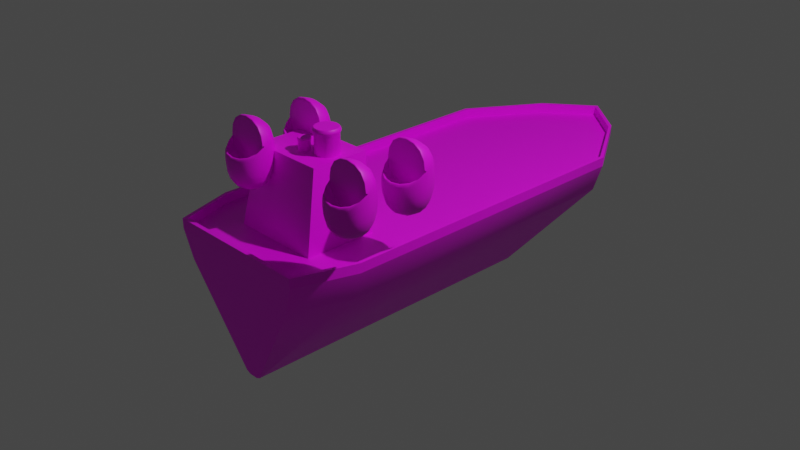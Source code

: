 # Source: Ship.blend  (saved by Blender 3.4.6; exported with 4.5.12 LTS)
import bpy
from mathutils import Matrix  # noqa: F401  (used for matrix-valued properties, if any)

bpy.ops.wm.read_factory_settings(use_empty=True)
scene = bpy.context.scene
scene.name = 'Scene'

# ---- collections
col_collection = bpy.data.collections.new('Collection'); scene.collection.children.link(col_collection)

# ---- images (referenced by path relative to the original .blend; pixels are not part of the script)
import os
ASSET_DIR = os.environ.get("B2B_ASSET_DIR", "")  # directory of the original .blend (textures are referenced by path, not embedded)
HERE = os.path.dirname(os.path.abspath(__file__))  # packed textures are extracted next to this script under _unpacked/

def load_image(name, relpath, width, height, colorspace="sRGB"):
    """Load a texture the original file referenced (path relative to the .blend, or extracted next to this script)."""
    p = next((c for c in (os.path.join(HERE, relpath), os.path.join(ASSET_DIR, relpath)) if relpath and os.path.exists(c)), "")
    if p:
        img = bpy.data.images.load(p, check_existing=True)
        img.name = name
    else:  # same state as the original file: an image datablock whose file is absent (Cycles renders it pink)
        img = bpy.data.images.new(name, width, height)
        img.source = "FILE"
        img.filepath = "//" + (relpath or name)
    img.colorspace_settings.name = colorspace
    return img
img_shiptexture_png = load_image('ShipTexture.png', 'ShipTexture.png', 1024, 1024, 'sRGB')

# ---- materials (node trees are filled in below, after node groups)
mat_ship = bpy.data.materials.new('Ship')
mat_ship.alpha_threshold = 0.0
mat_ship.use_transparent_shadow = False
mat_ship.roughness = 0.5
mat_ship.line_color = (0.0, 0.0, 0.0, 1.0)

# ---- node groups
ng_auto_smooth = bpy.data.node_groups.new('Auto Smooth', 'GeometryNodeTree')
_s = ng_auto_smooth.interface.new_socket(name='Geometry', in_out='OUTPUT', socket_type='NodeSocketGeometry')
_s = ng_auto_smooth.interface.new_socket(name='Geometry', in_out='INPUT', socket_type='NodeSocketGeometry')
_s = ng_auto_smooth.interface.new_socket(name='Angle', in_out='INPUT', socket_type='NodeSocketFloat')
_s.subtype = 'ANGLE'
_s.min_value = 0.0
_s.max_value = 3.142
ng_auto_smooth.is_modifier = True
_N = ng_auto_smooth.nodes; _L = ng_auto_smooth.links
n0 = _N.new('NodeGroupOutput'); n0.name = 'Group Output'; n0.location = (480, -100)
n1 = _N.new('NodeGroupInput'); n1.name = 'Group Input'; n1.location = (-420, -300)
n2 = _N.new('NodeGroupInput'); n2.name = 'Group Input.001'; n2.location = (-60, -100)
n3 = _N.new('GeometryNodeSetShadeSmooth'); n3.name = 'Set Shade Smooth'; n3.location = (120, -100)
n3.domain = 'EDGE'
n4 = _N.new('GeometryNodeSetShadeSmooth'); n4.name = 'Set Shade Smooth.001'; n4.location = (300, -100)
n5 = _N.new('GeometryNodeInputMeshEdgeAngle'); n5.name = 'Edge Angle'; n5.location = (-420, -220)
n6 = _N.new('GeometryNodeInputEdgeSmooth'); n6.name = 'Is Edge Smooth'; n6.location = (-60, -160)
n7 = _N.new('GeometryNodeInputShadeSmooth'); n7.name = 'Is Face Smooth'; n7.location = (-240, -340)
n8 = _N.new('FunctionNodeBooleanMath'); n8.name = 'Boolean Math'; n8.location = (-60, -220)
n9 = _N.new('FunctionNodeCompare'); n9.name = 'Compare'; n9.location = (-240, -180)
n9.operation = 'LESS_EQUAL'
_L.new(n5.outputs[0], n9.inputs[0])
_L.new(n4.outputs[0], n0.inputs[0])
_L.new(n1.outputs[1], n9.inputs[1])
_L.new(n9.outputs[0], n8.inputs[0])
_L.new(n7.outputs[0], n8.inputs[1])
_L.new(n2.outputs[0], n3.inputs[0])
_L.new(n6.outputs[0], n3.inputs[1])
_L.new(n3.outputs[0], n4.inputs[0])
_L.new(n8.outputs[0], n3.inputs[2])
n0.is_active_output = True

# ---- material node trees
mat_ship.use_nodes = True; mat_ship.node_tree.nodes.clear()
_N = mat_ship.node_tree.nodes; _L = mat_ship.node_tree.links
n0 = _N.new('ShaderNodeOutputMaterial'); n0.name = 'Material Output'; n0.location = (300, 300)
n1 = _N.new('ShaderNodeBsdfPrincipled'); n1.name = 'Principled BSDF'; n1.location = (10, 300)
n1.distribution = 'GGX'
n1.subsurface_method = 'RANDOM_WALK_SKIN'
n1.inputs[3].default_value = 1.45
n1.inputs[27].default_value = (0.0, 0.0, 0.0, 1.0)
n1.inputs[28].default_value = 1.0
n2 = _N.new('ShaderNodeTexImage'); n2.name = 'Image Texture'; n2.location = (-280, 280)
n2.image = img_shiptexture_png
_L.new(n1.outputs[0], n0.inputs[0])
_L.new(n2.outputs[0], n1.inputs[0])
n0.is_active_output = True

# ---- world
world_world = bpy.data.worlds.new('World'); scene.world = world_world
world_world.use_nodes = True; world_world.node_tree.nodes.clear()
_N = world_world.node_tree.nodes; _L = world_world.node_tree.links
n0 = _N.new('ShaderNodeOutputWorld'); n0.name = 'World Output'; n0.location = (300, 300)
n1 = _N.new('ShaderNodeBackground'); n1.name = 'Background'; n1.location = (10, 300)
n1.inputs[0].default_value = (0.05088, 0.05088, 0.05088, 1.0)
_L.new(n1.outputs[0], n0.inputs[0])
n0.is_active_output = True
world_world.color = (0.05088, 0.05088, 0.05088)
world_world.use_sun_shadow = False
world_world.sun_shadow_jitter_overblur = 0.0

# ---- cameras
cam_camera = bpy.data.cameras.new('Camera')
cam_camera.clip_end = 100.0
cam_camera.ortho_scale = 7.314

# ---- lights
light_light = bpy.data.lights.new('Light', 'POINT')
light_light.transmission_factor = 0.0
light_light.energy = 1000.0
light_light.shadow_soft_size = 0.1
light_light.shadow_maximum_resolution = 0.006
light_light.use_absolute_resolution = True

# ---- meshes
me_cube = bpy.data.meshes.new('Cube')
me_cube.from_pydata([(-1.0, 2.0, 0.3), (-0.1, 1.6, -1.0), (-0.8, -2.02, 0.3), (-0.1, -1.9, -1.0), (-0.7, -2.0, 0.0), (-0.9, 2.0, 0.0), (0.0, 1.6, -1.022), (0.0, -2.02, 0.3), (0.0, -1.9, -1.022), (0.0, 3.2, 0.3), (0.0, 3.0, 0.0), (0.0, -2.0, 0.0), (-0.1, -1.394, -1.0), (-1.0, -1.394, 0.3), (-0.9, -1.394, 0.0), (0.0, -1.394, -1.022), (0.0, -1.394, 0.3), (-0.05, 1.6, -1.022), (-0.4, -2.02, 0.3), (-0.35, -2.0, 0.0), (-0.05, -1.9, -1.022), (-0.5, 2.8, 0.3), (-0.45, 2.7, 0.0), (-0.05, -1.394, -1.022), (-0.5, -1.394, 0.3), (-1.0, 2.0, 0.4), (-0.8, -2.02, 0.4), (0.0, -2.02, 0.4), (0.0, 3.2, 0.4), (-1.0, -1.394, 0.4), (-0.4, -2.02, 0.4), (-0.5, 2.8, 0.4), (-0.964, 1.994, 0.4), (-0.7718, -1.978, 0.4), (0.0, -1.978, 0.4), (0.0, 3.156, 0.4), (-0.964, -1.397, 0.4), (-0.4026, -1.978, 0.4), (-0.5006, 2.746, 0.4), (-0.964, 1.994, 0.2671), (-0.7718, -1.978, 0.2671), (0.0, -1.978, 0.2671), (0.0, 3.156, 0.2671), (-0.964, -1.397, 0.2671), (-0.4026, -1.978, 0.2671), (-0.5006, 2.746, 0.2671)], [], [(24, 13, 2, 18), (19, 18, 2, 4), (14, 13, 0, 5), (12, 14, 5, 1), (20, 19, 4, 3), (17, 22, 10, 6), (22, 21, 9, 10), (23, 15, 8, 20), (17, 6, 15, 23), (3, 4, 14, 12), (4, 2, 13, 14), (21, 0, 13, 24), (9, 21, 24, 16), (1, 17, 23, 12), (12, 23, 20, 3), (5, 0, 21, 22), (1, 5, 22, 17), (8, 11, 19, 20), (11, 7, 18, 19), (16, 24, 18, 7), (2, 18, 30, 26), (21, 31, 28, 9), (13, 2, 26, 29), (7, 27, 30, 18), (13, 29, 25, 0), (21, 0, 25, 31), (27, 34, 37, 30), (31, 38, 35, 28), (26, 30, 37, 33), (31, 25, 32, 38), (29, 26, 33, 36), (29, 36, 32, 25), (38, 45, 42, 35), (33, 37, 44, 40), (38, 32, 39, 45), (36, 33, 40, 43), (36, 43, 39, 32), (34, 41, 44, 37)])
me_cube.polygons.foreach_set('use_smooth', [True] * 38)
_uv = me_cube.uv_layers.new(name='UVMap')
_uv.uv.foreach_set('vector', [0.305, 0.7967, 0.284, 0.7967, 0.2924, 0.7704, 0.3092, 0.7704, 0.1677, 0.9518, 0.1594, 0.9536, 0.1552, 0.9432, 0.1641, 0.9427, 0.1624, 0.9249, 0.1535, 0.9249, 0.1538, 0.8299, 0.1627, 0.83, 0.04665, 0.5741, 0.08749, 0.5704, 0.08749, 0.6826, 0.05008, 0.6649, 0.04614, 0.5592, 0.0719, 0.5422, 0.08076, 0.5503, 0.04768, 0.5596, 0.04842, 0.6651, 0.07318, 0.7061, 0.06065, 0.7171, 0.04688, 0.6653, 0.1667, 0.807, 0.1583, 0.8039, 0.1632, 0.7867, 0.1713, 0.7926, 0.04491, 0.5741, 0.04334, 0.574, 0.04473, 0.5587, 0.04614, 0.5592, 0.04842, 0.6651, 0.04688, 0.6653, 0.04334, 0.574, 0.04491, 0.5741, 0.04768, 0.5596, 0.08076, 0.5503, 0.08749, 0.5704, 0.04665, 0.5741, 0.1641, 0.9427, 0.1552, 0.9432, 0.1535, 0.9249, 0.1624, 0.9249, 0.305, 0.9727, 0.284, 0.9391, 0.284, 0.7967, 0.305, 0.7967, 0.326, 0.9895, 0.305, 0.9727, 0.305, 0.7967, 0.326, 0.7967, 0.05008, 0.6649, 0.04842, 0.6651, 0.04491, 0.5741, 0.04665, 0.5741, 0.04665, 0.5741, 0.04491, 0.5741, 0.04614, 0.5592, 0.04768, 0.5596, 0.1627, 0.83, 0.1538, 0.8299, 0.1583, 0.8039, 0.1667, 0.807, 0.05008, 0.6649, 0.08749, 0.6826, 0.07318, 0.7061, 0.04842, 0.6651, 0.04473, 0.5587, 0.0631, 0.5349, 0.0719, 0.5422, 0.04614, 0.5592, 0.1713, 0.9609, 0.1635, 0.964, 0.1594, 0.9536, 0.1677, 0.9518, 0.326, 0.7967, 0.305, 0.7967, 0.3092, 0.7704, 0.326, 0.7704, 0.2124, 0.7969, 0.2124, 0.7845, 0.2155, 0.7845, 0.2155, 0.7969, 0.2124, 0.9521, 0.2155, 0.9521, 0.2155, 0.972, 0.2124, 0.972, 0.2124, 0.8173, 0.2124, 0.7969, 0.2155, 0.7969, 0.2155, 0.8173, 0.2124, 0.772, 0.2155, 0.772, 0.2155, 0.7845, 0.2124, 0.7845, 0.2124, 0.8173, 0.2155, 0.8173, 0.2155, 0.9228, 0.2124, 0.9228, 0.2124, 0.9521, 0.2124, 0.9228, 0.2155, 0.9228, 0.2155, 0.9521, 0.08455, 0.9487, 0.08455, 0.9474, 0.07204, 0.9474, 0.07212, 0.9487, 0.06901, 0.7989, 0.06899, 0.8006, 0.08455, 0.7878, 0.08455, 0.7864, 0.05968, 0.9487, 0.07212, 0.9487, 0.07204, 0.9474, 0.06056, 0.9474, 0.06901, 0.7989, 0.05347, 0.8237, 0.05459, 0.8239, 0.06899, 0.8006, 0.05347, 0.9292, 0.05968, 0.9487, 0.06056, 0.9474, 0.05459, 0.9293, 0.05347, 0.9292, 0.05459, 0.9293, 0.05459, 0.8239, 0.05347, 0.8237, 0.3484, 0.9654, 0.3441, 0.9654, 0.3441, 0.9865, 0.3484, 0.9865, 0.3484, 0.8059, 0.3484, 0.7939, 0.3441, 0.7939, 0.3441, 0.8059, 0.3484, 0.9654, 0.3484, 0.9366, 0.3441, 0.9366, 0.3441, 0.9654, 0.3484, 0.8259, 0.3484, 0.8059, 0.3441, 0.8059, 0.3441, 0.8259, 0.3484, 0.8259, 0.3441, 0.8259, 0.3441, 0.9366, 0.3484, 0.9366, 0.3484, 0.7808, 0.3441, 0.7808, 0.3441, 0.7939, 0.3484, 0.7939])
me_cube.materials.append(mat_ship)
me_cube.use_mirror_vertex_groups = False
me_cube.update()
me_cube_002 = bpy.data.meshes.new('Cube.002')
me_cube_002.from_pydata([(-0.5, -1.6, 0.1), (-0.405, -1.4, 1.1), (-0.5, -0.8, 0.1), (-0.405, -0.8, 1.1), (0.5, -1.6, 0.1), (0.405, -1.4, 1.1), (0.5, -0.8, 0.1), (0.405, -0.8, 1.1)], [], [(0, 1, 3, 2), (2, 3, 7, 6), (6, 7, 5, 4), (4, 5, 1, 0), (2, 6, 4, 0), (7, 3, 1, 5)])
_uv = me_cube_002.uv_layers.new(name='UVMap')
_uv.uv.foreach_set('vector', [0.7404, 0.9829, 0.7588, 0.9829, 0.7588, 0.9329, 0.7404, 0.9329, 0.7404, 0.9329, 0.7588, 0.9329, 0.7588, 0.8829, 0.7404, 0.8829, 0.7404, 0.8829, 0.7588, 0.8829, 0.7588, 0.8329, 0.7404, 0.8329, 0.7404, 0.8329, 0.7588, 0.8329, 0.7588, 0.7829, 0.7404, 0.7829, 0.7219, 0.8829, 0.7404, 0.8829, 0.7404, 0.8329, 0.7219, 0.8329, 0.7588, 0.8829, 0.7773, 0.8829, 0.7773, 0.8329, 0.7588, 0.8329])
me_cube_002.materials.append(mat_ship)
me_cube_002.update()
me_cylinder = bpy.data.meshes.new('Cylinder')
me_cylinder.from_pydata([(0.22, -0.97, 0.9), (0.22, -0.97, 1.3), (0.2659, -0.9791, 0.9), (0.2659, -0.9791, 1.3), (0.3049, -1.005, 0.9), (0.3049, -1.005, 1.3), (0.3309, -1.044, 0.9), (0.3309, -1.044, 1.3), (0.34, -1.09, 0.9), (0.34, -1.09, 1.3), (0.3309, -1.136, 0.9), (0.3309, -1.136, 1.3), (0.3049, -1.175, 0.9), (0.3049, -1.175, 1.3), (0.2659, -1.201, 0.9), (0.2659, -1.201, 1.3), (0.22, -1.21, 0.9), (0.22, -1.21, 1.3), (0.1741, -1.201, 0.9), (0.1741, -1.201, 1.3), (0.1351, -1.175, 0.9), (0.1351, -1.175, 1.3), (0.1091, -1.136, 0.9), (0.1091, -1.136, 1.3), (0.1, -1.09, 0.9), (0.1, -1.09, 1.3), (0.1091, -1.044, 0.9), (0.1091, -1.044, 1.3), (0.1351, -1.005, 0.9), (0.1351, -1.005, 1.3), (0.1741, -0.9791, 0.9), (0.1741, -0.9791, 1.3), (0.02, -1.13, 1.0), (0.02, -1.13, 1.2), (0.04296, -1.135, 1.0), (0.04296, -1.135, 1.2), (0.06243, -1.148, 1.0), (0.06243, -1.148, 1.2), (0.07543, -1.167, 1.0), (0.07543, -1.167, 1.2), (0.08, -1.19, 1.0), (0.08, -1.19, 1.2), (0.07543, -1.213, 1.0), (0.07543, -1.213, 1.2), (0.06243, -1.232, 1.0), (0.06243, -1.232, 1.2), (0.04296, -1.245, 1.0), (0.04296, -1.245, 1.2), (0.02, -1.25, 1.0), (0.02, -1.25, 1.2), (-0.002961, -1.245, 1.0), (-0.002961, -1.245, 1.2), (-0.02243, -1.232, 1.0), (-0.02243, -1.232, 1.2), (-0.03543, -1.213, 1.0), (-0.03543, -1.213, 1.2), (-0.04, -1.19, 1.0), (-0.04, -1.19, 1.2), (-0.03543, -1.167, 1.0), (-0.03543, -1.167, 1.2), (-0.02243, -1.148, 1.0), (-0.02243, -1.148, 1.2), (-0.002961, -1.135, 1.0), (-0.002961, -1.135, 1.2), (0.22, -0.958, 1.32), (0.2705, -0.968, 1.32), (0.3133, -0.9967, 1.32), (0.342, -1.039, 1.32), (0.352, -1.09, 1.32), (0.342, -1.141, 1.32), (0.3133, -1.183, 1.32), (0.2705, -1.212, 1.32), (0.22, -1.222, 1.32), (0.1695, -1.212, 1.32), (0.1267, -1.183, 1.32), (0.09805, -1.141, 1.32), (0.088, -1.09, 1.32), (0.09805, -1.039, 1.32), (0.1267, -0.9967, 1.32), (0.1695, -0.968, 1.32), (0.22, -0.958, 1.34), (0.2705, -0.968, 1.34), (0.3133, -0.9967, 1.34), (0.342, -1.039, 1.34), (0.352, -1.09, 1.34), (0.342, -1.141, 1.34), (0.3133, -1.183, 1.34), (0.2705, -1.212, 1.34), (0.22, -1.222, 1.34), (0.1695, -1.212, 1.34), (0.1267, -1.183, 1.34), (0.09805, -1.141, 1.34), (0.088, -1.09, 1.34), (0.09805, -1.039, 1.34), (0.1267, -0.9967, 1.34), (0.1695, -0.968, 1.34), (0.22, -0.9712, 1.36), (0.2655, -0.9802, 1.36), (0.304, -1.006, 1.36), (0.3298, -1.045, 1.36), (0.3388, -1.09, 1.36), (0.3298, -1.135, 1.36), (0.304, -1.174, 1.36), (0.2655, -1.2, 1.36), (0.22, -1.209, 1.36), (0.1745, -1.2, 1.36), (0.136, -1.174, 1.36), (0.1102, -1.135, 1.36), (0.1012, -1.09, 1.36), (0.1102, -1.045, 1.36), (0.136, -1.006, 1.36), (0.1745, -0.9802, 1.36), (0.02, -1.124, 1.21), (0.04526, -1.129, 1.21), (0.06667, -1.143, 1.21), (0.08098, -1.165, 1.21), (0.086, -1.19, 1.21), (0.08098, -1.215, 1.21), (0.06667, -1.237, 1.21), (0.04526, -1.251, 1.21), (0.02, -1.256, 1.21), (-0.005257, -1.251, 1.21), (-0.02667, -1.237, 1.21), (-0.04098, -1.215, 1.21), (-0.046, -1.19, 1.21), (-0.04098, -1.165, 1.21), (-0.02667, -1.143, 1.21), (-0.005257, -1.129, 1.21), (0.02, -1.124, 1.22), (0.04526, -1.129, 1.22), (0.06667, -1.143, 1.22), (0.08098, -1.165, 1.22), (0.086, -1.19, 1.22), (0.08098, -1.215, 1.22), (0.06667, -1.237, 1.22), (0.04526, -1.251, 1.22), (0.02, -1.256, 1.22), (-0.005257, -1.251, 1.22), (-0.02667, -1.237, 1.22), (-0.04098, -1.215, 1.22), (-0.046, -1.19, 1.22), (-0.04098, -1.165, 1.22), (-0.02667, -1.143, 1.22), (-0.005257, -1.129, 1.22), (0.02, -1.131, 1.23), (0.04273, -1.135, 1.23), (0.062, -1.148, 1.23), (0.07488, -1.167, 1.23), (0.0794, -1.19, 1.23), (0.07488, -1.213, 1.23), (0.062, -1.232, 1.23), (0.04273, -1.245, 1.23), (0.02, -1.249, 1.23), (-0.002731, -1.245, 1.23), (-0.022, -1.232, 1.23), (-0.03488, -1.213, 1.23), (-0.0394, -1.19, 1.23), (-0.03488, -1.167, 1.23), (-0.022, -1.148, 1.23), (-0.002731, -1.135, 1.23)], [], [(0, 1, 3, 2), (2, 3, 5, 4), (4, 5, 7, 6), (6, 7, 9, 8), (8, 9, 11, 10), (10, 11, 13, 12), (12, 13, 15, 14), (14, 15, 17, 16), (16, 17, 19, 18), (18, 19, 21, 20), (20, 21, 23, 22), (22, 23, 25, 24), (24, 25, 27, 26), (26, 27, 29, 28), (5, 3, 65, 66), (28, 29, 31, 30), (30, 31, 1, 0), (0, 2, 4, 6, 8, 10, 12, 14, 16, 18, 20, 22, 24, 26, 28, 30), (32, 33, 35, 34), (34, 35, 37, 36), (36, 37, 39, 38), (38, 39, 41, 40), (40, 41, 43, 42), (42, 43, 45, 44), (44, 45, 47, 46), (46, 47, 49, 48), (48, 49, 51, 50), (50, 51, 53, 52), (52, 53, 55, 54), (54, 55, 57, 56), (56, 57, 59, 58), (58, 59, 61, 60), (45, 43, 117, 118), (60, 61, 63, 62), (62, 63, 33, 32), (32, 34, 36, 38, 40, 42, 44, 46, 48, 50, 52, 54, 56, 58, 60, 62), (77, 76, 92, 93), (15, 13, 70, 71), (25, 23, 75, 76), (11, 9, 68, 69), (21, 19, 73, 74), (31, 29, 78, 79), (7, 5, 66, 67), (17, 15, 71, 72), (3, 1, 64, 65), (27, 25, 76, 77), (13, 11, 69, 70), (23, 21, 74, 75), (1, 31, 79, 64), (9, 7, 67, 68), (19, 17, 72, 73), (29, 27, 77, 78), (83, 82, 98, 99), (70, 69, 85, 86), (78, 77, 93, 94), (71, 70, 86, 87), (79, 78, 94, 95), (72, 71, 87, 88), (65, 64, 80, 81), (64, 79, 95, 80), (73, 72, 88, 89), (66, 65, 81, 82), (74, 73, 89, 90), (67, 66, 82, 83), (75, 74, 90, 91), (68, 67, 83, 84), (76, 75, 91, 92), (69, 68, 84, 85), (97, 96, 111, 110, 109, 108, 107, 106, 105, 104, 103, 102, 101, 100, 99, 98), (91, 90, 106, 107), (84, 83, 99, 100), (92, 91, 107, 108), (85, 84, 100, 101), (93, 92, 108, 109), (86, 85, 101, 102), (94, 93, 109, 110), (87, 86, 102, 103), (95, 94, 110, 111), (88, 87, 103, 104), (81, 80, 96, 97), (80, 95, 111, 96), (89, 88, 104, 105), (82, 81, 97, 98), (90, 89, 105, 106), (126, 125, 141, 142), (55, 53, 122, 123), (33, 63, 127, 112), (41, 39, 115, 116), (51, 49, 120, 121), (61, 59, 125, 126), (37, 35, 113, 114), (47, 45, 118, 119), (57, 55, 123, 124), (43, 41, 116, 117), (53, 51, 121, 122), (63, 61, 126, 127), (39, 37, 114, 115), (49, 47, 119, 120), (35, 33, 112, 113), (59, 57, 124, 125), (140, 139, 155, 156), (119, 118, 134, 135), (127, 126, 142, 143), (120, 119, 135, 136), (113, 112, 128, 129), (112, 127, 143, 128), (121, 120, 136, 137), (114, 113, 129, 130), (122, 121, 137, 138), (115, 114, 130, 131), (123, 122, 138, 139), (116, 115, 131, 132), (124, 123, 139, 140), (117, 116, 132, 133), (125, 124, 140, 141), (118, 117, 133, 134), (145, 144, 159, 158, 157, 156, 155, 154, 153, 152, 151, 150, 149, 148, 147, 146), (133, 132, 148, 149), (141, 140, 156, 157), (134, 133, 149, 150), (142, 141, 157, 158), (135, 134, 150, 151), (143, 142, 158, 159), (136, 135, 151, 152), (129, 128, 144, 145), (128, 143, 159, 144), (137, 136, 152, 153), (130, 129, 145, 146), (138, 137, 153, 154), (131, 130, 146, 147), (139, 138, 154, 155), (132, 131, 147, 148)])
me_cylinder.polygons.foreach_set('use_smooth', [1, 1, 1, 1, 1, 1, 1, 1, 1, 1, 1, 1, 1, 1, 1, 1, 1, 1, 1, 1, 1, 1, 1, 1, 1, 1, 1, 1, 1, 1, 1, 1, 1, 1, 1, 1, 1, 1, 1, 1, 1, 1, 1, 1, 1, 1, 1, 1, 1, 1, 1, 1, 1, 1, 1, 1, 1, 1, 1, 1, 1, 1, 1, 1, 1, 1, 1, 1, 0, 1, 1, 1, 1, 1, 1, 1, 1, 1, 1, 1, 1, 1, 1, 1, 1, 1, 1, 1, 1, 1, 1, 1, 1, 1, 1, 1, 1, 1, 1, 1, 1, 1, 1, 1, 1, 1, 1, 1, 1, 1, 1, 1, 1, 1, 1, 1, 1, 1, 1, 1, 1, 1, 1, 1, 1, 1, 1, 1, 1, 1, 1, 1])
_uv = me_cylinder.uv_layers.new(name='UVMap')
_uv.uv.foreach_set('vector', [0.03792, 0.8366, 0.03792, 0.7522, 0.04847, 0.7522, 0.04847, 0.8366, 0.04847, 0.8366, 0.04847, 0.7522, 0.05902, 0.7522, 0.05902, 0.8366, 0.05902, 0.8366, 0.05902, 0.7522, 0.06957, 0.7522, 0.06957, 0.8366, 0.06957, 0.8366, 0.06957, 0.7522, 0.08012, 0.7522, 0.08012, 0.8366, 0.08012, 0.8366, 0.08012, 0.7522, 0.09067, 0.7522, 0.09067, 0.8366, 0.09067, 0.8366, 0.09067, 0.7522, 0.1012, 0.7522, 0.1012, 0.8366, 0.1012, 0.8366, 0.1012, 0.7522, 0.1118, 0.7522, 0.1118, 0.8366, 0.1118, 0.8366, 0.1118, 0.7522, 0.1223, 0.7522, 0.1223, 0.8366, 0.1223, 0.8366, 0.1223, 0.7522, 0.1329, 0.7522, 0.1329, 0.8366, 0.1329, 0.8366, 0.1329, 0.7522, 0.1434, 0.7522, 0.1434, 0.8366, 0.1434, 0.8366, 0.1434, 0.7522, 0.154, 0.7522, 0.154, 0.8366, 0.154, 0.8366, 0.154, 0.7522, 0.1645, 0.7522, 0.1645, 0.8366, 0.1645, 0.8366, 0.1645, 0.7522, 0.1751, 0.7522, 0.1751, 0.8366, 0.1751, 0.8366, 0.1751, 0.7522, 0.1856, 0.7522, 0.1856, 0.8366, 0.05902, 0.7522, 0.04847, 0.7522, 0.04847, 0.7522, 0.05902, 0.7522, 0.1856, 0.8366, 0.1856, 0.7522, 0.1962, 0.7522, 0.1962, 0.8366, 0.1962, 0.8366, 0.1962, 0.7522, 0.2067, 0.7522, 0.2067, 0.8366, 0.1236, 0.9891, 0.1328, 0.9873, 0.1406, 0.9821, 0.1458, 0.9743, 0.1476, 0.9651, 0.1458, 0.9559, 0.1406, 0.9482, 0.1328, 0.943, 0.1236, 0.9411, 0.1145, 0.943, 0.1067, 0.9482, 0.1015, 0.9559, 0.09965, 0.9651, 0.1015, 0.9743, 0.1067, 0.9821, 0.1145, 0.9873, 0.03255, 0.8295, 0.03255, 0.7459, 0.043, 0.7459, 0.043, 0.8295, 0.043, 0.8295, 0.043, 0.7459, 0.05344, 0.7459, 0.05344, 0.8295, 0.05344, 0.8295, 0.05344, 0.7459, 0.06389, 0.7459, 0.06389, 0.8295, 0.06389, 0.8295, 0.06389, 0.7459, 0.07433, 0.7459, 0.07433, 0.8295, 0.07433, 0.8295, 0.07433, 0.7459, 0.08478, 0.7459, 0.08478, 0.8295, 0.08478, 0.8295, 0.08478, 0.7459, 0.09523, 0.7459, 0.09523, 0.8295, 0.09523, 0.8295, 0.09523, 0.7459, 0.1057, 0.7459, 0.1057, 0.8295, 0.1057, 0.8295, 0.1057, 0.7459, 0.1161, 0.7459, 0.1161, 0.8295, 0.1161, 0.8295, 0.1161, 0.7459, 0.1266, 0.7459, 0.1266, 0.8295, 0.1266, 0.8295, 0.1266, 0.7459, 0.137, 0.7459, 0.137, 0.8295, 0.137, 0.8295, 0.137, 0.7459, 0.1475, 0.7459, 0.1475, 0.8295, 0.1475, 0.8295, 0.1475, 0.7459, 0.1579, 0.7459, 0.1579, 0.8295, 0.1579, 0.8295, 0.1579, 0.7459, 0.1683, 0.7459, 0.1683, 0.8295, 0.1683, 0.8295, 0.1683, 0.7459, 0.1788, 0.7459, 0.1788, 0.8295, 0.09523, 0.7459, 0.08478, 0.7459, 0.08478, 0.7459, 0.09523, 0.7459, 0.1788, 0.8295, 0.1788, 0.7459, 0.1892, 0.7459, 0.1892, 0.8295, 0.1892, 0.8295, 0.1892, 0.7459, 0.1997, 0.7459, 0.1997, 0.8295, 0.1236, 0.9891, 0.1328, 0.9873, 0.1406, 0.9821, 0.1458, 0.9743, 0.1476, 0.9651, 0.1458, 0.9559, 0.1406, 0.9482, 0.1328, 0.943, 0.1236, 0.9411, 0.1145, 0.943, 0.1067, 0.9482, 0.1015, 0.9559, 0.09965, 0.9651, 0.1015, 0.9743, 0.1067, 0.9821, 0.1145, 0.9873, 0.1751, 0.7522, 0.1645, 0.7522, 0.1645, 0.7522, 0.1751, 0.7522, 0.1118, 0.7522, 0.1012, 0.7522, 0.1012, 0.7522, 0.1118, 0.7522, 0.1645, 0.7522, 0.154, 0.7522, 0.154, 0.7522, 0.1645, 0.7522, 0.09067, 0.7522, 0.08012, 0.7522, 0.08012, 0.7522, 0.09067, 0.7522, 0.1434, 0.7522, 0.1329, 0.7522, 0.1329, 0.7522, 0.1434, 0.7522, 0.1962, 0.7522, 0.1856, 0.7522, 0.1856, 0.7522, 0.1962, 0.7522, 0.06957, 0.7522, 0.05902, 0.7522, 0.05902, 0.7522, 0.06957, 0.7522, 0.1223, 0.7522, 0.1118, 0.7522, 0.1118, 0.7522, 0.1223, 0.7522, 0.04847, 0.7522, 0.03792, 0.7522, 0.03792, 0.7522, 0.04847, 0.7522, 0.1751, 0.7522, 0.1645, 0.7522, 0.1645, 0.7522, 0.1751, 0.7522, 0.1012, 0.7522, 0.09067, 0.7522, 0.09067, 0.7522, 0.1012, 0.7522, 0.154, 0.7522, 0.1434, 0.7522, 0.1434, 0.7522, 0.154, 0.7522, 0.2067, 0.7522, 0.1962, 0.7522, 0.1962, 0.7522, 0.2067, 0.7522, 0.08012, 0.7522, 0.06957, 0.7522, 0.06957, 0.7522, 0.08012, 0.7522, 0.1329, 0.7522, 0.1223, 0.7522, 0.1223, 0.7522, 0.1329, 0.7522, 0.1856, 0.7522, 0.1751, 0.7522, 0.1751, 0.7522, 0.1856, 0.7522, 0.06957, 0.7522, 0.05902, 0.7522, 0.05902, 0.7522, 0.06957, 0.7522, 0.1012, 0.7522, 0.09067, 0.7522, 0.09067, 0.7522, 0.1012, 0.7522, 0.1856, 0.7522, 0.1751, 0.7522, 0.1751, 0.7522, 0.1856, 0.7522, 0.1118, 0.7522, 0.1012, 0.7522, 0.1012, 0.7522, 0.1118, 0.7522, 0.1962, 0.7522, 0.1856, 0.7522, 0.1856, 0.7522, 0.1962, 0.7522, 0.1223, 0.7522, 0.1118, 0.7522, 0.1118, 0.7522, 0.1223, 0.7522, 0.04847, 0.7522, 0.03792, 0.7522, 0.03792, 0.7522, 0.04847, 0.7522, 0.2067, 0.7522, 0.1962, 0.7522, 0.1962, 0.7522, 0.2067, 0.7522, 0.1329, 0.7522, 0.1223, 0.7522, 0.1223, 0.7522, 0.1329, 0.7522, 0.05902, 0.7522, 0.04847, 0.7522, 0.04847, 0.7522, 0.05902, 0.7522, 0.1434, 0.7522, 0.1329, 0.7522, 0.1329, 0.7522, 0.1434, 0.7522, 0.06957, 0.7522, 0.05902, 0.7522, 0.05902, 0.7522, 0.06957, 0.7522, 0.154, 0.7522, 0.1434, 0.7522, 0.1434, 0.7522, 0.154, 0.7522, 0.08012, 0.7522, 0.06957, 0.7522, 0.06957, 0.7522, 0.08012, 0.7522, 0.1645, 0.7522, 0.154, 0.7522, 0.154, 0.7522, 0.1645, 0.7522, 0.09067, 0.7522, 0.08012, 0.7522, 0.08012, 0.7522, 0.09067, 0.7522, 0.08283, 0.9873, 0.07365, 0.9891, 0.06446, 0.9873, 0.05668, 0.9821, 0.05147, 0.9743, 0.04965, 0.9651, 0.05147, 0.9559, 0.05668, 0.9482, 0.06446, 0.943, 0.07365, 0.9411, 0.08283, 0.943, 0.09062, 0.9482, 0.09582, 0.9559, 0.09765, 0.9651, 0.09582, 0.9743, 0.09062, 0.9821, 0.154, 0.7522, 0.1434, 0.7522, 0.1434, 0.7522, 0.154, 0.7522, 0.08012, 0.7522, 0.06957, 0.7522, 0.06957, 0.7522, 0.08012, 0.7522, 0.1645, 0.7522, 0.154, 0.7522, 0.154, 0.7522, 0.1645, 0.7522, 0.09067, 0.7522, 0.08012, 0.7522, 0.08012, 0.7522, 0.09067, 0.7522, 0.1751, 0.7522, 0.1645, 0.7522, 0.1645, 0.7522, 0.1751, 0.7522, 0.1012, 0.7522, 0.09067, 0.7522, 0.09067, 0.7522, 0.1012, 0.7522, 0.1856, 0.7522, 0.1751, 0.7522, 0.1751, 0.7522, 0.1856, 0.7522, 0.1118, 0.7522, 0.1012, 0.7522, 0.1012, 0.7522, 0.1118, 0.7522, 0.1962, 0.7522, 0.1856, 0.7522, 0.1856, 0.7522, 0.1962, 0.7522, 0.1223, 0.7522, 0.1118, 0.7522, 0.1118, 0.7522, 0.1223, 0.7522, 0.04847, 0.7522, 0.03792, 0.7522, 0.03792, 0.7522, 0.04847, 0.7522, 0.2067, 0.7522, 0.1962, 0.7522, 0.1962, 0.7522, 0.2067, 0.7522, 0.1329, 0.7522, 0.1223, 0.7522, 0.1223, 0.7522, 0.1329, 0.7522, 0.05902, 0.7522, 0.04847, 0.7522, 0.04847, 0.7522, 0.05902, 0.7522, 0.1434, 0.7522, 0.1329, 0.7522, 0.1329, 0.7522, 0.1434, 0.7522, 0.1788, 0.7459, 0.1683, 0.7459, 0.1683, 0.7459, 0.1788, 0.7459, 0.1475, 0.7459, 0.137, 0.7459, 0.137, 0.7459, 0.1475, 0.7459, 0.1997, 0.7459, 0.1892, 0.7459, 0.1892, 0.7459, 0.1997, 0.7459, 0.07433, 0.7459, 0.06389, 0.7459, 0.06389, 0.7459, 0.07433, 0.7459, 0.1266, 0.7459, 0.1161, 0.7459, 0.1161, 0.7459, 0.1266, 0.7459, 0.1788, 0.7459, 0.1683, 0.7459, 0.1683, 0.7459, 0.1788, 0.7459, 0.05344, 0.7459, 0.043, 0.7459, 0.043, 0.7459, 0.05344, 0.7459, 0.1057, 0.7459, 0.09523, 0.7459, 0.09523, 0.7459, 0.1057, 0.7459, 0.1579, 0.7459, 0.1475, 0.7459, 0.1475, 0.7459, 0.1579, 0.7459, 0.08478, 0.7459, 0.07433, 0.7459, 0.07433, 0.7459, 0.08478, 0.7459, 0.137, 0.7459, 0.1266, 0.7459, 0.1266, 0.7459, 0.137, 0.7459, 0.1892, 0.7459, 0.1788, 0.7459, 0.1788, 0.7459, 0.1892, 0.7459, 0.06389, 0.7459, 0.05344, 0.7459, 0.05344, 0.7459, 0.06389, 0.7459, 0.1161, 0.7459, 0.1057, 0.7459, 0.1057, 0.7459, 0.1161, 0.7459, 0.043, 0.7459, 0.03255, 0.7459, 0.03255, 0.7459, 0.043, 0.7459, 0.1683, 0.7459, 0.1579, 0.7459, 0.1579, 0.7459, 0.1683, 0.7459, 0.1579, 0.7459, 0.1475, 0.7459, 0.1475, 0.7459, 0.1579, 0.7459, 0.1057, 0.7459, 0.09523, 0.7459, 0.09523, 0.7459, 0.1057, 0.7459, 0.1892, 0.7459, 0.1788, 0.7459, 0.1788, 0.7459, 0.1892, 0.7459, 0.1161, 0.7459, 0.1057, 0.7459, 0.1057, 0.7459, 0.1161, 0.7459, 0.043, 0.7459, 0.03255, 0.7459, 0.03255, 0.7459, 0.043, 0.7459, 0.1997, 0.7459, 0.1892, 0.7459, 0.1892, 0.7459, 0.1997, 0.7459, 0.1266, 0.7459, 0.1161, 0.7459, 0.1161, 0.7459, 0.1266, 0.7459, 0.05344, 0.7459, 0.043, 0.7459, 0.043, 0.7459, 0.05344, 0.7459, 0.137, 0.7459, 0.1266, 0.7459, 0.1266, 0.7459, 0.137, 0.7459, 0.06389, 0.7459, 0.05344, 0.7459, 0.05344, 0.7459, 0.06389, 0.7459, 0.1475, 0.7459, 0.137, 0.7459, 0.137, 0.7459, 0.1475, 0.7459, 0.07433, 0.7459, 0.06389, 0.7459, 0.06389, 0.7459, 0.07433, 0.7459, 0.1579, 0.7459, 0.1475, 0.7459, 0.1475, 0.7459, 0.1579, 0.7459, 0.08478, 0.7459, 0.07433, 0.7459, 0.07433, 0.7459, 0.08478, 0.7459, 0.1683, 0.7459, 0.1579, 0.7459, 0.1579, 0.7459, 0.1683, 0.7459, 0.09523, 0.7459, 0.08478, 0.7459, 0.08478, 0.7459, 0.09523, 0.7459, 0.08283, 0.9873, 0.07365, 0.9891, 0.06446, 0.9873, 0.05668, 0.9821, 0.05147, 0.9743, 0.04965, 0.9651, 0.05147, 0.9559, 0.05668, 0.9482, 0.06446, 0.943, 0.07365, 0.9411, 0.08283, 0.943, 0.09062, 0.9482, 0.09582, 0.9559, 0.09765, 0.9651, 0.09582, 0.9743, 0.09062, 0.9821, 0.08478, 0.7459, 0.07433, 0.7459, 0.07433, 0.7459, 0.08478, 0.7459, 0.1683, 0.7459, 0.1579, 0.7459, 0.1579, 0.7459, 0.1683, 0.7459, 0.09523, 0.7459, 0.08478, 0.7459, 0.08478, 0.7459, 0.09523, 0.7459, 0.1788, 0.7459, 0.1683, 0.7459, 0.1683, 0.7459, 0.1788, 0.7459, 0.1057, 0.7459, 0.09523, 0.7459, 0.09523, 0.7459, 0.1057, 0.7459, 0.1892, 0.7459, 0.1788, 0.7459, 0.1788, 0.7459, 0.1892, 0.7459, 0.1161, 0.7459, 0.1057, 0.7459, 0.1057, 0.7459, 0.1161, 0.7459, 0.043, 0.7459, 0.03255, 0.7459, 0.03255, 0.7459, 0.043, 0.7459, 0.1997, 0.7459, 0.1892, 0.7459, 0.1892, 0.7459, 0.1997, 0.7459, 0.1266, 0.7459, 0.1161, 0.7459, 0.1161, 0.7459, 0.1266, 0.7459, 0.05344, 0.7459, 0.043, 0.7459, 0.043, 0.7459, 0.05344, 0.7459, 0.137, 0.7459, 0.1266, 0.7459, 0.1266, 0.7459, 0.137, 0.7459, 0.06389, 0.7459, 0.05344, 0.7459, 0.05344, 0.7459, 0.06389, 0.7459, 0.1475, 0.7459, 0.137, 0.7459, 0.137, 0.7459, 0.1475, 0.7459, 0.07433, 0.7459, 0.06389, 0.7459, 0.06389, 0.7459, 0.07433, 0.7459])
me_cylinder.materials.append(mat_ship)
me_cylinder.update()
me_plane_004 = bpy.data.meshes.new('Plane.004')
me_plane_004.from_pydata([(-0.34, -0.87, 0.68), (-0.34, -0.8833, 1.196), (-0.34, -0.8747, 1.192), (-0.34, -0.87, 1.18), (-0.34, -0.8933, 1.196), (-0.34, -0.8943, 1.196)], [(2, 1), (3, 2), (0, 3), (1, 4), (4, 5)], [])
_uv = me_plane_004.uv_layers.new(name='UVMap')
_uv.uv.foreach_set('vector', [])
me_plane_004.materials.append(mat_ship)
me_plane_004.update()

# ---- objects
ob_hull_col = bpy.data.objects.new('Hull-col', me_cube)
ob_light_noimp = bpy.data.objects.new('Light-noimp', light_light)
ob_camera_noimp = bpy.data.objects.new('Camera-noimp', cam_camera)
ob_cabin = bpy.data.objects.new('Cabin', me_cube_002)
ob_chimneylarge = bpy.data.objects.new('ChimneyLarge', me_cylinder)
ob_chimneysmall = bpy.data.objects.new('ChimneySmall', me_plane_004)

# ---- transforms, parenting, visibility, modifiers, constraints
ob_hull_col.location = (0.0, 0.0, 0.0)
ob_hull_col.lock_rotations_4d = False
ob_hull_col.empty_display_type = 'ARROWS'
ob_hull_col.lineart.crease_threshold = 0.0
_m = ob_hull_col.modifiers.new('Mirror', 'MIRROR')
_m.use_clip = True
_m = ob_hull_col.modifiers.new('EdgeSplit', 'EDGE_SPLIT')
_m.split_angle = 0.8029
ob_light_noimp.location = (4.076, 1.005, 5.904)
ob_light_noimp.rotation_euler = (0.6503, 0.05522, 1.866)
ob_light_noimp.lock_rotations_4d = False
ob_light_noimp.empty_display_type = 'ARROWS'
ob_light_noimp.color = (0.0, 0.0, 0.0, 0.0)
ob_light_noimp.lineart.crease_threshold = 0.0
ob_camera_noimp.location = (7.359, -6.926, 4.958)
ob_camera_noimp.rotation_euler = (1.109, 0.0, 0.8149)
ob_camera_noimp.lock_rotations_4d = False
ob_camera_noimp.empty_display_type = 'ARROWS'
ob_camera_noimp.color = (0.0, 0.0, 0.0, 0.0)
ob_camera_noimp.display_type = 'WIRE'
ob_camera_noimp.lineart.crease_threshold = 0.0
ob_cabin.location = (0.0, 0.0, 0.0)
_m = ob_cabin.modifiers.new('Auto Smooth', 'NODES')
_m.node_group = ng_auto_smooth
_gi = [s.identifier for s in ng_auto_smooth.interface.items_tree if s.item_type == 'SOCKET' and s.in_out == 'INPUT']
_m[_gi[1]] = 0.5236  # Angle
ob_chimneylarge.location = (0.0, 0.0, 0.0)
_m = ob_chimneylarge.modifiers.new('EdgeSplit', 'EDGE_SPLIT')
_m.split_angle = 0.5934
ob_chimneysmall.location = (0.0, 0.0, 0.0)
_m = ob_chimneysmall.modifiers.new('Skin', 'SKIN')
_m.use_smooth_shade = True
_m = ob_chimneysmall.modifiers.new('Subdivision', 'SUBSURF')
_m = ob_chimneysmall.modifiers.new('EdgeSplit', 'EDGE_SPLIT')
_m.split_angle = 1.571
_m = ob_chimneysmall.modifiers.new('Array', 'ARRAY')
_m.relative_offset_displace = (3.0, 0.0, 0.0)
_m = ob_chimneysmall.modifiers.new('Array.001', 'ARRAY')
_m.relative_offset_displace = (0.0, -1.5, 0.0)

# ---- collection membership
col_collection.objects.link(ob_hull_col)
col_collection.objects.link(ob_light_noimp)
col_collection.objects.link(ob_camera_noimp)
col_collection.objects.link(ob_cabin)
col_collection.objects.link(ob_chimneylarge)
col_collection.objects.link(ob_chimneysmall)

# ---- scene / render settings (as saved in the file)
scene.camera = ob_camera_noimp
scene.frame_start = 1; scene.frame_end = 250; scene.frame_set(1)
scene.render.engine = 'BLENDER_EEVEE_NEXT'
scene.cycles.sampling_pattern = 'TABULATED_SOBOL'
scene.cycles.use_light_tree = False
scene.view_settings.view_transform = 'Filmic'
bpy.context.view_layer.update()
